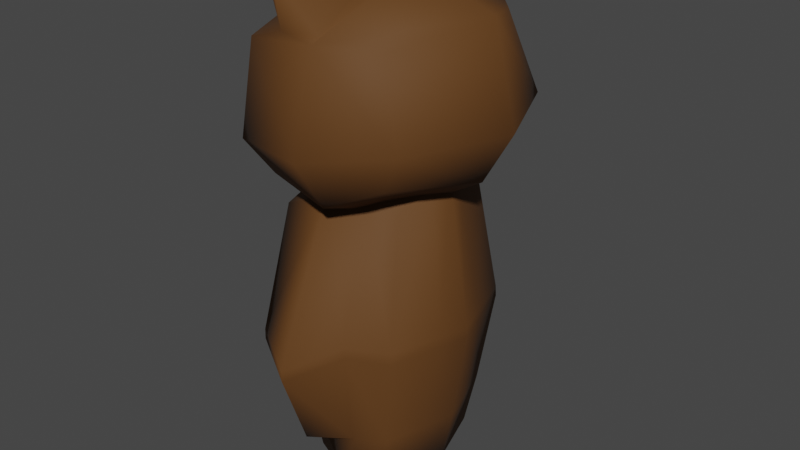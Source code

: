 # Source: owl.blend  (saved by Blender 2.91.10; exported with 4.5.12 LTS)
import bpy
from mathutils import Matrix  # noqa: F401  (used for matrix-valued properties, if any)

bpy.ops.wm.read_factory_settings(use_empty=True)
scene = bpy.context.scene
scene.name = 'Scene'

# ---- collections
col_collection = bpy.data.collections.new('Collection'); scene.collection.children.link(col_collection)

# ---- materials (node trees are filled in below, after node groups)
mat_witch_haed = bpy.data.materials.new('Witch-haed')
mat_witch_haed.alpha_threshold = 0.0
mat_witch_haed.use_transparent_shadow = False
mat_witch_haed.line_color = (0.0, 0.0, 0.0, 1.0)
mat_material_001 = bpy.data.materials.new('Material.001')
mat_material_001.use_transparent_shadow = False
mat_m_villager_hat = bpy.data.materials.new('M.Villager.hat')
mat_m_villager_hat.alpha_threshold = 0.0
mat_m_villager_hat.use_transparent_shadow = False
mat_m_villager_hat.line_color = (0.0, 0.0, 0.0, 1.0)
mat_witch_eye = bpy.data.materials.new('witch.eye')
mat_witch_eye.use_transparent_shadow = False
mat_witch_eye_001 = bpy.data.materials.new('witch.eye.001')
mat_witch_eye_001.use_transparent_shadow = False

# ---- material node trees
mat_witch_haed.use_nodes = True; mat_witch_haed.node_tree.nodes.clear()
_N = mat_witch_haed.node_tree.nodes; _L = mat_witch_haed.node_tree.links
n0 = _N.new('ShaderNodeOutputMaterial'); n0.name = 'Material Output'; n0.location = (300, 300)
n1 = _N.new('ShaderNodeBsdfPrincipled'); n1.name = 'Principled BSDF'; n1.location = (10, 300)
n1.distribution = 'GGX'
n1.subsurface_method = 'BURLEY'
n1.inputs[0].default_value = (0.1149, 0.04367, 0.006717, 1.0)
n1.inputs[2].default_value = 0.7682
n1.inputs[3].default_value = 1.45
n1.inputs[27].default_value = (0.0, 0.0, 0.0, 1.0)
n1.inputs[28].default_value = 1.0
_L.new(n1.outputs[0], n0.inputs[0])
n0.is_active_output = True
mat_material_001.use_nodes = True; mat_material_001.node_tree.nodes.clear()
_N = mat_material_001.node_tree.nodes; _L = mat_material_001.node_tree.links
n0 = _N.new('ShaderNodeBsdfPrincipled'); n0.name = 'Principled BSDF'; n0.location = (10, 300)
n0.distribution = 'GGX'
n0.subsurface_method = 'BURLEY'
n0.inputs[0].default_value = (0.1523, 0.09377, 0.01078, 1.0)
n0.inputs[3].default_value = 1.45
n0.inputs[27].default_value = (0.0, 0.0, 0.0, 1.0)
n0.inputs[28].default_value = 1.0
n1 = _N.new('ShaderNodeOutputMaterial'); n1.name = 'Material Output'; n1.location = (300, 300)
_L.new(n0.outputs[0], n1.inputs[0])
n1.is_active_output = True
mat_m_villager_hat.use_nodes = True; mat_m_villager_hat.node_tree.nodes.clear()
_N = mat_m_villager_hat.node_tree.nodes; _L = mat_m_villager_hat.node_tree.links
n0 = _N.new('ShaderNodeOutputMaterial'); n0.name = 'Material Output'; n0.location = (300, 300)
n1 = _N.new('ShaderNodeBsdfPrincipled'); n1.name = 'Principled BSDF'; n1.location = (10, 300)
n1.distribution = 'GGX'
n1.subsurface_method = 'BURLEY'
n1.inputs[0].default_value = (0.4171, 0.4292, 0.13, 1.0)
n1.inputs[2].default_value = 0.7682
n1.inputs[3].default_value = 1.45
n1.inputs[27].default_value = (0.0, 0.0, 0.0, 1.0)
n1.inputs[28].default_value = 1.0
_L.new(n1.outputs[0], n0.inputs[0])
n0.is_active_output = True
mat_witch_eye.use_nodes = True; mat_witch_eye.node_tree.nodes.clear()
_N = mat_witch_eye.node_tree.nodes; _L = mat_witch_eye.node_tree.links
n0 = _N.new('ShaderNodeBsdfPrincipled'); n0.name = 'Principled BSDF'; n0.location = (10, 300)
n0.distribution = 'GGX'
n0.subsurface_method = 'BURLEY'
n0.inputs[0].default_value = (0.0, 0.0, 0.0, 1.0)
n0.inputs[3].default_value = 1.45
n0.inputs[27].default_value = (0.0, 0.0, 0.0, 1.0)
n0.inputs[28].default_value = 1.0
n1 = _N.new('ShaderNodeOutputMaterial'); n1.name = 'Material Output'; n1.location = (300, 300)
_L.new(n0.outputs[0], n1.inputs[0])
n1.is_active_output = True
mat_witch_eye_001.use_nodes = True; mat_witch_eye_001.node_tree.nodes.clear()
_N = mat_witch_eye_001.node_tree.nodes; _L = mat_witch_eye_001.node_tree.links
n0 = _N.new('ShaderNodeBsdfPrincipled'); n0.name = 'Principled BSDF'; n0.location = (10, 300)
n0.distribution = 'GGX'
n0.subsurface_method = 'BURLEY'
n0.inputs[0].default_value = (1.0, 1.0, 1.0, 1.0)
n0.inputs[3].default_value = 1.45
n0.inputs[27].default_value = (0.0, 0.0, 0.0, 1.0)
n0.inputs[28].default_value = 1.0
n1 = _N.new('ShaderNodeOutputMaterial'); n1.name = 'Material Output'; n1.location = (300, 300)
_L.new(n0.outputs[0], n1.inputs[0])
n1.is_active_output = True

# ---- world
world_world = bpy.data.worlds.new('World'); scene.world = world_world
world_world.use_nodes = True; world_world.node_tree.nodes.clear()
_N = world_world.node_tree.nodes; _L = world_world.node_tree.links
n0 = _N.new('ShaderNodeOutputWorld'); n0.name = 'World Output'; n0.location = (300, 300)
n1 = _N.new('ShaderNodeBackground'); n1.name = 'Background'; n1.location = (10, 300)
n1.inputs[0].default_value = (0.05088, 0.05088, 0.05088, 1.0)
_L.new(n1.outputs[0], n0.inputs[0])
n0.is_active_output = True
world_world.color = (0.05088, 0.05088, 0.05088)
world_world.use_sun_shadow = False
world_world.sun_shadow_jitter_overblur = 0.0

# ---- meshes
me_cube_001 = bpy.data.meshes.new('Cube.001')
me_cube_001.from_pydata([(0.451, 0.1533, 1.278), (0.4245, 0.1654, 0.5191), (0.4512, -0.1537, 1.278), (0.4245, -0.1666, 0.5191), (0.1717, 0.1533, 1.278), (0.1984, 0.1654, 0.5191), (0.1716, -0.1537, 1.278), (0.1984, -0.1666, 0.5191), (0.1461, -0.0005803, 0.5191), (0.3114, 0.2148, 0.5191), (0.4804, 0.2126, 0.9175), (0.1434, -0.2121, 0.9175), (0.4804, -0.2119, 0.9175), (0.1431, 0.2126, 0.9175), (0.3638, -0.1603, 1.319), (0.4801, -0.0005803, 1.345), (0.3114, -0.216, 0.5191), (0.1428, -0.0005803, 1.345), (0.3638, 0.1632, 1.318), (0.4768, -0.0005803, 0.5191), (0.3114, -0.0005803, 1.486), (0.3754, -0.263, 0.9175), (0.07866, -0.0005803, 0.9175), (0.3114, -0.0005803, 0.4794), (0.5442, -0.0005803, 0.9175), (0.3756, 0.2646, 0.9166), (0.4785, 0.2126, 0.9462), (0.1443, -0.2121, 0.9462), (0.4786, -0.2121, 0.9462), (0.1444, 0.2126, 0.9462), (0.3747, -0.2631, 0.9462), (0.07866, -0.0005803, 0.9462), (0.5442, -0.0005803, 0.9462), (0.3748, 0.2647, 0.9453), (0.4459, 0.1897, 0.6625), (0.1672, -0.197, 0.7366), (0.4459, -0.1908, 0.6625), (0.1671, 0.1963, 0.7366), (0.1177, -0.0005803, 0.6625), (0.5051, -0.0005803, 0.6625), (0.1722, -0.08357, 0.5191), (0.521, -0.07802, 0.9462), (0.4702, -0.05336, 1.32), (0.1526, -0.05336, 1.32), (0.4506, -0.08357, 0.5191), (0.3114, -0.0582, 1.435), (0.1018, -0.07802, 0.9175), (0.1018, -0.07802, 0.9462), (0.3114, -0.1083, 0.492), (0.521, -0.07802, 0.9175), (0.4755, -0.0957, 0.6625), (0.1474, -0.0957, 0.6625), (0.1722, 0.08241, 0.5191), (0.5213, 0.07612, 0.9462), (0.4703, 0.0517, 1.32), (0.1525, 0.0517, 1.32), (0.4506, 0.08241, 0.5191), (0.3114, 0.05649, 1.435), (0.1016, 0.07612, 0.9462), (0.1016, 0.07612, 0.9175), (0.3114, 0.1071, 0.492), (0.5213, 0.07612, 0.9175), (0.4755, 0.09454, 0.6625), (0.1474, 0.09454, 0.6625), (0.29, 0.3162, 0.6762), (0.29, -0.317, 0.6762), (0.1692, 0.252, 0.7156), (0.29, 0.393, 0.88), (0.1216, 0.2863, 0.88), (0.29, -0.39, 0.9087), (0.1228, -0.281, 0.9087), (0.29, -0.39, 0.88), (0.29, 0.2186, 1.307), (0.1497, 0.2009, 1.24), (0.1502, -0.2036, 1.241), (0.29, -0.215, 1.307), (0.29, 0.393, 0.9087), (0.1229, 0.2863, 0.9087), (0.122, -0.281, 0.88), (0.1692, -0.2528, 0.7156), (0.3623, -0.2209, 0.6468), (0.3611, 0.2185, 0.6474), (0.4903, 0.1967, 1.695), (0.4908, 0.2065, 1.387), (0.4903, -0.2401, 1.695), (0.4907, -0.2465, 1.386), (0.1267, 0.2667, 1.668), (0.1439, 0.2355, 1.329), (0.1267, -0.2689, 1.668), (0.1439, -0.2366, 1.329), (0.08992, -0.0005803, 1.307), (0.3471, 0.2872, 1.319), (0.5419, 0.2608, 1.484), (0.09631, -0.2883, 1.421), (0.5419, -0.262, 1.484), (0.09631, 0.2872, 1.421), (0.3649, -0.3265, 1.709), (0.5916, -0.001111, 1.739), (0.3471, -0.2883, 1.319), (0.07741, -0.001111, 1.722), (0.3649, 0.3254, 1.709), (0.5739, -0.0005803, 1.348), (0.3698, -0.001111, 1.818), (0.3535, -0.3781, 1.459), (0.02941, -0.0005803, 1.424), (0.3422, -0.0005803, 1.21), (0.6541, -0.0005803, 1.486), (0.3535, 0.3769, 1.459), (0.3592, -0.2941, 1.715), (0.2574, -0.3038, 1.712), (0.1326, -0.07078, 1.747), (0.3229, -0.07078, 1.809), (0.2551, -0.3232, 1.836), (0.2254, -0.2971, 1.793), (0.2709, -0.2595, 1.73), (0.2037, -0.08835, 1.75), (0.2468, -0.2375, 1.768), (0.1326, 0.06962, 1.747), (0.2574, 0.3026, 1.712), (0.3592, 0.2929, 1.715), (0.3229, 0.06962, 1.809), (0.2254, 0.2959, 1.793), (0.199, 0.101, 1.754), (0.2551, 0.322, 1.836), (0.2709, 0.2584, 1.73), (0.2468, 0.2364, 1.768), (0.1266, -0.1058, 1.577), (0.1269, -0.09472, 1.461), (0.1303, -0.2117, 1.567), (0.1306, -0.2006, 1.451), (0.05595, -0.113, 1.57), (0.05621, -0.103, 1.466), (0.05925, -0.2083, 1.561), (0.06272, -0.1982, 1.457), (0.06068, -0.1487, 1.442), (0.0859, -0.08328, 1.449), (0.1353, -0.08838, 1.52), (0.06423, -0.2188, 1.508), (0.1397, -0.2175, 1.508), (0.05503, -0.09355, 1.519), (0.09002, -0.2259, 1.578), (0.1373, -0.1597, 1.584), (0.09036, -0.2124, 1.437), (0.05904, -0.1623, 1.583), (0.08555, -0.09684, 1.59), (0.1377, -0.1461, 1.443), (0.08772, -0.164, 1.611), (0.09103, -0.2435, 1.505), (0.0285, -0.1568, 1.514), (0.0882, -0.1453, 1.416), (0.1562, -0.1523, 1.514), (0.08489, -0.06571, 1.522), (0.05694, -0.1256, 1.451), (0.05938, -0.1748, 1.449), (0.0658, -0.2089, 1.482), (0.0607, -0.2158, 1.539), (0.05702, -0.1012, 1.55), (0.05257, -0.09421, 1.491), (0.05781, -0.1855, 1.575), (0.05132, -0.1353, 1.577), (0.03623, -0.1848, 1.51), (0.03518, -0.1594, 1.544), (0.03427, -0.128, 1.516), (0.03533, -0.1534, 1.482), (0.03891, -0.1347, 1.493), (0.03695, -0.136, 1.54), (0.0381, -0.1792, 1.536), (0.03966, -0.1814, 1.489), (0.1266, 0.1047, 1.577), (0.1269, 0.09356, 1.461), (0.1303, 0.2106, 1.567), (0.1306, 0.1995, 1.451), (0.05595, 0.1118, 1.57), (0.05621, 0.1018, 1.466), (0.05925, 0.2071, 1.561), (0.06272, 0.1971, 1.457), (0.06068, 0.1476, 1.442), (0.0859, 0.08212, 1.449), (0.1353, 0.08722, 1.52), (0.06423, 0.2176, 1.508), (0.1397, 0.2163, 1.508), (0.05503, 0.09239, 1.519), (0.09002, 0.2248, 1.578), (0.1373, 0.1585, 1.584), (0.09036, 0.2112, 1.437), (0.05904, 0.1611, 1.583), (0.08555, 0.09568, 1.59), (0.1377, 0.145, 1.443), (0.08772, 0.1628, 1.611), (0.09103, 0.2424, 1.505), (0.0285, 0.1556, 1.514), (0.0882, 0.1441, 1.416), (0.1562, 0.1511, 1.514), (0.08489, 0.06455, 1.522), (0.05694, 0.1244, 1.451), (0.05938, 0.1736, 1.449), (0.0658, 0.2077, 1.482), (0.0607, 0.2146, 1.539), (0.05702, 0.1, 1.55), (0.05257, 0.09305, 1.491), (0.05781, 0.1844, 1.575), (0.05132, 0.1342, 1.577), (0.03623, 0.1836, 1.51), (0.03518, 0.1582, 1.544), (0.03427, 0.1269, 1.516), (0.03533, 0.1523, 1.482), (0.03891, 0.1335, 1.493), (0.03695, 0.1349, 1.54), (0.0381, 0.178, 1.536), (0.03966, 0.1802, 1.489), (0.03729, 0.01975, 1.427), (0.01121, 0.01975, 1.427), (0.0392, -0.02027, 1.427), (0.0093, -0.02027, 1.427), (0.03725, 0.03672, 1.463), (0.01116, 0.03672, 1.463), (0.03725, -0.03746, 1.463), (0.01116, -0.03746, 1.463), (0.008299, -0.0003693, 1.46), (0.008328, 0.02945, 1.44), (0.02426, 0.02415, 1.422), (0.0242, -0.04559, 1.468), (0.02426, -0.02532, 1.421), (0.0242, 0.04485, 1.468), (0.04013, -0.03018, 1.44), (0.04016, -0.0003693, 1.413), (0.008328, -0.03018, 1.44), (0.0401, -0.0003693, 1.46), (0.04013, 0.02945, 1.44), (0.008358, -0.0003693, 1.412), (0.04612, -0.0003693, 1.44), (0.02423, -0.04143, 1.44), (0.02419, -0.0003693, 1.47), (0.002331, -0.0003693, 1.44), (0.02427, -0.0003693, 1.402), (0.02423, 0.04069, 1.44)], [], [(54, 57, 20, 15), (57, 55, 17, 20), (18, 72, 73, 4), (42, 45, 14, 2), (21, 12, 28, 30), (33, 25, 67, 76), (51, 46, 22, 38), (55, 4, 29, 58), (59, 22, 31, 58), (76, 77, 73, 72), (52, 60, 23, 8), (60, 56, 19, 23), (48, 44, 3, 16), (40, 48, 16, 7), (62, 61, 24, 39), (61, 10, 26, 53), (49, 24, 32, 41), (50, 49, 12, 36), (21, 30, 69, 71), (10, 25, 33, 26), (29, 13, 59, 58), (35, 11, 46, 51), (27, 11, 78, 70), (14, 30, 28, 2), (41, 32, 15, 42), (53, 26, 0, 54), (26, 33, 18, 0), (25, 81, 64, 67), (44, 50, 36, 3), (67, 64, 66, 68), (40, 51, 38, 8), (27, 47, 46, 11), (28, 41, 42, 2), (17, 31, 47, 43), (39, 24, 49, 50), (12, 49, 41, 28), (8, 23, 48, 40), (23, 19, 44, 48), (22, 46, 47, 31), (13, 29, 77, 68), (15, 20, 45, 42), (20, 17, 43, 45), (8, 38, 63, 52), (1, 34, 62, 56), (32, 53, 54, 15), (17, 55, 58, 31), (24, 61, 53, 32), (34, 10, 61, 62), (9, 1, 56, 60), (5, 9, 60, 52), (38, 22, 59, 63), (55, 57, 18, 4), (0, 18, 57, 54), (80, 21, 71, 65), (81, 37, 66, 64), (18, 33, 76, 72), (37, 63, 59, 13), (29, 4, 73, 77), (30, 14, 75, 69), (67, 68, 77, 76), (75, 74, 70, 69), (14, 45, 43, 6), (78, 71, 69, 70), (6, 43, 47, 27), (40, 7, 35, 51), (35, 80, 65, 79), (6, 27, 70, 74), (78, 79, 65, 71), (5, 52, 63, 37), (6, 74, 75, 14), (62, 39, 19, 56), (44, 19, 39, 50), (36, 80, 16, 3), (21, 80, 36, 12), (16, 80, 35, 7), (11, 35, 79, 78), (9, 5, 37, 81), (37, 13, 68, 66), (9, 81, 34, 1), (25, 10, 34, 81), (82, 100, 102, 97), (102, 100, 119, 120), (99, 88, 109, 110), (97, 102, 96, 84), (85, 94, 103, 98), (94, 84, 96, 103), (103, 96, 88, 93), (98, 103, 93, 89), (89, 93, 104, 90), (93, 88, 99, 104), (104, 99, 86, 95), (90, 104, 95, 87), (98, 105, 101, 85), (91, 83, 101, 105), (90, 87, 91, 105), (90, 105, 98, 89), (83, 92, 106, 101), (92, 82, 97, 106), (106, 97, 84, 94), (101, 106, 94, 85), (87, 95, 107, 91), (95, 86, 100, 107), (107, 100, 82, 92), (91, 107, 92, 83), (108, 111, 112), (102, 99, 110, 111), (96, 102, 111, 108), (88, 96, 108, 109), (109, 113, 116, 114), (111, 110, 113, 112), (109, 108, 112, 113), (115, 114, 116), (113, 110, 115, 116), (110, 109, 114, 115), (117, 120, 123, 121), (100, 86, 118, 119), (99, 102, 120, 117), (86, 99, 117, 118), (124, 122, 125), (119, 118, 121, 123), (120, 119, 123), (117, 121, 125, 122), (121, 118, 124, 125), (118, 117, 122, 124), (126, 144, 146, 141), (144, 130, 159, 143, 146), (146, 143, 158, 132, 140), (141, 146, 140, 128), (129, 138, 147, 142), (138, 128, 140, 147), (147, 140, 132, 155, 137), (142, 147, 137, 154, 133), (167, 160, 148, 163), (166, 158, 143, 161), (165, 159, 130, 156), (164, 162, 139, 157), (131, 135, 149, 134, 152), (135, 127, 145, 149), (149, 145, 129, 142), (134, 149, 142, 133, 153), (127, 136, 150, 145), (136, 126, 141, 150), (150, 141, 128, 138), (145, 150, 138, 129), (131, 157, 139, 151, 135), (139, 156, 130, 144, 151), (151, 144, 126, 136), (135, 151, 136, 127), (152, 164, 157, 131), (134, 163, 164, 152), (163, 148, 162, 164), (162, 165, 156, 139), (148, 161, 165, 162), (161, 143, 159, 165), (160, 166, 161, 148), (137, 155, 166, 160), (155, 132, 158, 166), (153, 167, 163, 134), (133, 154, 167, 153), (154, 137, 160, 167), (168, 183, 188, 186), (186, 188, 185, 201, 172), (188, 182, 174, 200, 185), (183, 170, 182, 188), (171, 184, 189, 180), (180, 189, 182, 170), (189, 179, 197, 174, 182), (184, 175, 196, 179, 189), (209, 205, 190, 202), (208, 203, 185, 200), (207, 198, 172, 201), (206, 199, 181, 204), (173, 194, 176, 191, 177), (177, 191, 187, 169), (191, 184, 171, 187), (176, 195, 175, 184, 191), (169, 187, 192, 178), (178, 192, 183, 168), (192, 180, 170, 183), (187, 171, 180, 192), (173, 177, 193, 181, 199), (181, 193, 186, 172, 198), (193, 178, 168, 186), (177, 169, 178, 193), (194, 173, 199, 206), (176, 194, 206, 205), (205, 206, 204, 190), (204, 181, 198, 207), (190, 204, 207, 203), (203, 207, 201, 185), (202, 190, 203, 208), (179, 202, 208, 197), (197, 208, 200, 174), (195, 176, 205, 209), (175, 195, 209, 196), (196, 209, 202, 179), (210, 228, 230, 225), (228, 214, 227, 230), (230, 227, 216, 224), (225, 230, 224, 212), (213, 222, 231, 226), (222, 212, 224, 231), (231, 224, 216, 221), (226, 231, 221, 217), (217, 221, 232, 218), (221, 216, 227, 232), (232, 227, 214, 223), (218, 232, 223, 215), (215, 219, 233, 218), (219, 211, 229, 233), (233, 229, 213, 226), (218, 233, 226, 217), (211, 220, 234, 229), (220, 210, 225, 234), (234, 225, 212, 222), (229, 234, 222, 213), (215, 223, 235, 219), (223, 214, 228, 235), (235, 228, 210, 220), (219, 235, 220, 211)])
me_cube_001.polygons.foreach_set('use_smooth', [True] * 220)
me_cube_001.polygons.foreach_set('material_index', [0, 0, 0, 0, 0, 0, 2, 2, 2, 0, 0, 0, 0, 0, 0, 0, 0, 0, 0, 0, 2, 2, 0, 0, 0, 0, 0, 0, 0, 0, 0, 2, 0, 2, 0, 0, 0, 0, 2, 0, 0, 0, 0, 0, 0, 2, 0, 0, 0, 0, 2, 0, 0, 0, 0, 0, 2, 0, 0, 0, 0, 0, 0, 2, 0, 0, 0, 0, 0, 0, 0, 0, 0, 0, 0, 0, 0, 0, 0, 0, 0, 0, 0, 0, 0, 0, 0, 0, 0, 0, 0, 0, 0, 0, 0, 0, 0, 0, 0, 0, 0, 0, 0, 0, 0, 0, 0, 0, 0, 0, 0, 2, 0, 0, 0, 0, 0, 0, 2, 0, 0, 0, 0, 0, 3, 3, 3, 3, 3, 3, 3, 3, 3, 4, 4, 4, 3, 3, 3, 3, 3, 3, 3, 3, 3, 3, 3, 3, 4, 4, 3, 4, 3, 4, 3, 4, 4, 4, 4, 4, 3, 3, 3, 3, 3, 3, 3, 3, 3, 4, 4, 4, 3, 3, 3, 3, 3, 3, 3, 3, 3, 3, 3, 3, 4, 4, 3, 4, 3, 4, 3, 4, 4, 4, 4, 4, 1, 1, 1, 1, 1, 1, 1, 1, 1, 1, 1, 1, 1, 1, 1, 1, 1, 1, 1, 1, 1, 1, 1, 1])
_uv = me_cube_001.uv_layers.new(name='UVMap')
_uv.uv.foreach_set('vector', [0.7235, 0.6063, 0.8064, 0.5895, 0.8179, 0.5363, 0.7306, 0.5632, 0.8064, 0.5895, 0.9177, 0.6325, 0.9368, 0.591, 0.8179, 0.5363, 0.7574, 0.6837, 0.7858, 0.6842, 0.8839, 0.7063, 0.8839, 0.7063, 0.379, 0.8066, 0.4618, 0.8233, 0.424, 0.7547, 0.3799, 0.7503, 0.1755, 0.5323, 0.1787, 0.4844, 0.1631, 0.4796, 0.1607, 0.5308, 0.146, 0.02978, 0.1603, 0.02935, 0.1566, 0.0, 0.1422, 0.0004324, 0.3903, 0.3093, 0.5155, 0.282, 0.5172, 0.2072, 0.3804, 0.2053, 0.6795, 0.1679, 0.8839, 0.7063, 0.9145, 0.8482, 0.5333, 0.135, 0.519, 0.1347, 0.5172, 0.2072, 0.5316, 0.2076, 0.5333, 0.135, 0.7756, 0.8921, 0.9145, 0.8482, 0.8839, 0.7063, 0.7858, 0.6842, 0.7023, 0.3659, 0.791, 0.4015, 0.7848, 0.2667, 0.6896, 0.2616, 0.791, 0.4015, 0.9227, 0.3777, 0.9338, 0.2747, 0.7848, 0.2667, 0.8055, 0.1333, 0.9338, 0.1711, 0.9338, 0.06749, 0.8261, 0.0, 0.7134, 0.1592, 0.8055, 0.1333, 0.8261, 0.0, 0.7373, 0.05692, 0.2939, 0.1737, 0.1721, 0.2071, 0.1753, 0.2804, 0.3102, 0.2764, 0.1721, 0.2071, 0.1664, 0.07667, 0.152, 0.0771, 0.1578, 0.2076, 0.1765, 0.3545, 0.1753, 0.2804, 0.161, 0.2809, 0.1622, 0.355, 0.3001, 0.3799, 0.1765, 0.3545, 0.1787, 0.4844, 0.29, 0.4834, 0.1755, 0.5323, 0.1607, 0.5308, 0.1592, 0.5619, 0.1735, 0.5615, 0.1664, 0.07667, 0.1603, 0.02935, 0.146, 0.02978, 0.152, 0.0771, 0.9145, 0.8482, 0.9179, 0.8572, 0.519, 0.1347, 0.5333, 0.135, 0.4474, 0.4536, 0.5627, 0.5523, 0.5155, 0.282, 0.3903, 0.3093, 0.557, 0.5635, 0.5627, 0.5523, 0.5627, 0.5523, 0.557, 0.5635, 0.424, 0.7547, 0.4018, 0.5482, 0.3536, 0.5926, 0.3799, 0.7503, 0.1622, 0.355, 0.161, 0.2809, 0.0, 0.2857, 0.01222, 0.3318, 0.1578, 0.2076, 0.152, 0.0771, 0.02595, 0.1572, 0.009335, 0.2395, 0.6896, 0.8179, 0.7427, 0.8637, 0.7574, 0.6837, 0.7109, 0.683, 0.5446, 0.5856, 0.1139, 0.02741, 0.0, 0.0, 0.7791, 0.9011, 0.3319, 0.3792, 0.3001, 0.3799, 0.29, 0.4834, 0.3188, 0.4831, 0.7791, 0.9011, 0.0, 0.0, 0.4099, 0.001145, 0.5221, 0.005582, 0.3581, 0.309, 0.3903, 0.3093, 0.3804, 0.2053, 0.345, 0.2048, 0.557, 0.5635, 0.5299, 0.2823, 0.5155, 0.282, 0.5627, 0.5523, 0.1631, 0.4796, 0.1622, 0.355, 0.01222, 0.3318, 0.0341, 0.3869, 0.6896, 0.2138, 0.5316, 0.2076, 0.5299, 0.2823, 0.6772, 0.2601, 0.3102, 0.2764, 0.1753, 0.2804, 0.1765, 0.3545, 0.3001, 0.3799, 0.1787, 0.4844, 0.1765, 0.3545, 0.1622, 0.355, 0.1631, 0.4796, 0.6896, 0.2616, 0.7848, 0.2667, 0.8055, 0.1333, 0.7134, 0.1592, 0.7848, 0.2667, 0.9338, 0.2747, 0.9338, 0.1711, 0.8055, 0.1333, 0.5172, 0.2072, 0.5155, 0.282, 0.5299, 0.2823, 0.5316, 0.2076, 0.9179, 0.8572, 0.9145, 0.8482, 0.9145, 0.8482, 0.9179, 0.8572, 0.3861, 0.8501, 0.4734, 0.877, 0.4618, 0.8233, 0.379, 0.8066, 0.4734, 0.877, 0.5923, 0.8223, 0.573, 0.7804, 0.4618, 0.8233, 0.345, 0.2048, 0.3804, 0.2053, 0.3951, 0.1032, 0.363, 0.1024, 0.3063, 0.06949, 0.2776, 0.07096, 0.2939, 0.1737, 0.3257, 0.1724, 0.161, 0.2809, 0.1578, 0.2076, 0.009335, 0.2395, 0.0, 0.2857, 0.6896, 0.2138, 0.6795, 0.1679, 0.5333, 0.135, 0.5316, 0.2076, 0.1753, 0.2804, 0.1721, 0.2071, 0.1578, 0.2076, 0.161, 0.2809, 0.2776, 0.07096, 0.1664, 0.07667, 0.1721, 0.2071, 0.2939, 0.1737, 0.7972, 0.5363, 0.9115, 0.4807, 0.9227, 0.3777, 0.791, 0.4015, 0.7151, 0.4701, 0.7972, 0.5363, 0.791, 0.4015, 0.7023, 0.3659, 0.3804, 0.2053, 0.5172, 0.2072, 0.519, 0.1347, 0.3951, 0.1032, 0.9177, 0.6325, 0.8064, 0.5895, 0.7574, 0.6837, 0.8839, 0.7063, 0.7109, 0.683, 0.7574, 0.6837, 0.8064, 0.5895, 0.7235, 0.6063, 0.1098, 0.1829, 0.1755, 0.5323, 0.1735, 0.5615, 0.0, 0.0, 0.1139, 0.02741, 0.5574, 0.2497, 0.4099, 0.001145, 0.0, 0.0, 0.7574, 0.6837, 0.7427, 0.8637, 0.7756, 0.8921, 0.7858, 0.6842, 0.5574, 0.2497, 0.3951, 0.1032, 0.519, 0.1347, 0.9179, 0.8572, 0.9145, 0.8482, 0.8839, 0.7063, 0.8839, 0.7063, 0.9145, 0.8482, 0.4018, 0.5482, 0.424, 0.7547, 0.4509, 0.7574, 0.4311, 0.5212, 0.7791, 0.9011, 0.9179, 0.8572, 0.9145, 0.8482, 0.7756, 0.8921, 0.4509, 0.7574, 0.5468, 0.7278, 0.557, 0.5635, 0.4311, 0.5212, 0.424, 0.7547, 0.4618, 0.8233, 0.573, 0.7804, 0.5468, 0.7278, 0.5627, 0.5523, 0.4346, 0.5122, 0.4311, 0.5212, 0.557, 0.5635, 0.5468, 0.7278, 0.573, 0.7804, 0.5299, 0.2823, 0.557, 0.5635, 0.3581, 0.309, 0.3712, 0.4133, 0.4474, 0.4536, 0.3903, 0.3093, 0.4474, 0.4536, 0.1098, 0.1829, 0.0, 0.0, 0.4002, 0.4132, 0.5468, 0.7278, 0.557, 0.5635, 0.557, 0.5635, 0.5468, 0.7278, 0.5627, 0.5523, 0.4002, 0.4132, 0.0, 0.0, 0.4346, 0.5122, 0.7151, 0.4701, 0.7023, 0.3659, 0.3951, 0.1032, 0.5574, 0.2497, 0.5468, 0.7278, 0.5468, 0.7278, 0.4509, 0.7574, 0.424, 0.7547, 0.2939, 0.1737, 0.3102, 0.2764, 0.9338, 0.2747, 0.3257, 0.1724, 0.3319, 0.3792, 0.9338, 0.2747, 0.3102, 0.2764, 0.3001, 0.3799, 0.29, 0.4834, 0.1098, 0.1829, 0.8261, 0.0, 0.9338, 0.06749, 0.1755, 0.5323, 0.1098, 0.1829, 0.29, 0.4834, 0.1787, 0.4844, 0.8261, 0.0, 0.1098, 0.1829, 0.4474, 0.4536, 0.3712, 0.4133, 0.5627, 0.5523, 0.4474, 0.4536, 0.4002, 0.4132, 0.5627, 0.5523, 0.7972, 0.5363, 0.3809, 0.0, 0.5574, 0.2497, 0.1139, 0.02741, 0.5574, 0.2497, 0.9179, 0.8572, 0.9179, 0.8572, 0.4099, 0.001145, 0.7972, 0.5363, 0.1139, 0.02741, 0.2776, 0.07096, 0.3063, 0.06949, 0.5446, 0.5856, 0.1664, 0.07667, 0.2776, 0.07096, 0.1139, 0.02741, 0.6758, 0.4532, 0.7552, 0.4948, 0.7517, 0.625, 0.6319, 0.625, 0.7517, 0.625, 0.7552, 0.4948, 0.7552, 0.4948, 0.7517, 0.625, 0.625, 0.125, 0.625, 0.0, 0.625, 0.0, 0.625, 0.125, 0.6319, 0.625, 0.7517, 0.625, 0.7552, 0.7552, 0.6758, 0.7968, 0.3282, 0.7965, 0.5, 0.7772, 0.5, 0.8767, 0.3698, 0.8802, 0.5, 0.7772, 0.6758, 0.7968, 0.6302, 0.8802, 0.5, 0.8767, 0.5, 0.8767, 0.6302, 0.8802, 0.625, 1.0, 0.5, 1.0, 0.3698, 0.8802, 0.5, 0.8767, 0.5, 1.0, 0.375, 1.0, 0.375, 0.0, 0.5, 0.0, 0.5, 0.125, 0.375, 0.125, 0.5, 0.0, 0.625, 0.0, 0.625, 0.125, 0.5, 0.125, 0.5, 0.125, 0.625, 0.125, 0.625, 0.25, 0.5, 0.25, 0.375, 0.125, 0.5, 0.125, 0.5, 0.25, 0.375, 0.25, 0.3698, 0.8802, 0.0, 0.0, 0.3681, 0.625, 0.3282, 0.7965, 0.3698, 0.3698, 0.3331, 0.4819, 0.3681, 0.625, 0.0, 0.0, 0.375, 0.125, 0.375, 0.25, 0.3698, 0.3698, 0.0, 0.0, 0.375, 0.125, 0.0, 0.0, 0.3698, 0.8802, 0.375, 1.0, 0.3331, 0.4819, 0.5, 0.4728, 0.5, 0.625, 0.3681, 0.625, 0.5, 0.4728, 0.6758, 0.4532, 0.6319, 0.625, 0.5, 0.625, 0.5, 0.625, 0.6319, 0.625, 0.6758, 0.7968, 0.5, 0.7772, 0.3681, 0.625, 0.5, 0.625, 0.5, 0.7772, 0.3282, 0.7965, 0.375, 0.25, 0.5, 0.25, 0.5, 0.3733, 0.3698, 0.3698, 0.5, 0.25, 0.625, 0.25, 0.6302, 0.3698, 0.5, 0.3733, 0.5, 0.3733, 0.6302, 0.3698, 0.6758, 0.4532, 0.5, 0.4728, 0.3698, 0.3698, 0.5, 0.3733, 0.5, 0.4728, 0.3331, 0.4819, 0.7552, 0.7552, 0.7517, 0.625, 0.7552, 0.7552, 0.7517, 0.625, 0.875, 0.625, 0.875, 0.625, 0.7517, 0.625, 0.7552, 0.7552, 0.7517, 0.625, 0.7517, 0.625, 0.7552, 0.7552, 0.625, 1.0, 0.6302, 0.8802, 0.6302, 0.8802, 0.625, 1.0, 0.625, 1.0, 0.6295, 0.8964, 0.6295, 0.8964, 0.625, 1.0, 0.7517, 0.625, 0.875, 0.625, 0.7684, 0.625, 0.7517, 0.625, 0.625, 1.0, 0.6302, 0.8802, 0.6302, 0.8802, 0.6295, 0.8964, 0.625, 0.125, 0.625, 0.0, 0.625, 0.09681, 0.7684, 0.625, 0.875, 0.625, 0.875, 0.625, 0.7684, 0.625, 0.625, 0.125, 0.625, 0.0, 0.625, 0.0, 0.625, 0.125, 0.875, 0.625, 0.7517, 0.625, 0.7517, 0.625, 0.7753, 0.625, 0.6302, 0.3698, 0.625, 0.25, 0.625, 0.25, 0.6302, 0.3698, 0.875, 0.625, 0.7517, 0.625, 0.7517, 0.625, 0.875, 0.625, 0.625, 0.25, 0.625, 0.125, 0.625, 0.125, 0.625, 0.25, 0.625, 0.25, 0.625, 0.125, 0.6292, 0.3468, 0.6302, 0.3698, 0.625, 0.25, 0.6292, 0.3468, 0.6302, 0.3698, 0.7517, 0.625, 0.7552, 0.4948, 0.7517, 0.625, 0.875, 0.625, 0.7753, 0.625, 0.7753, 0.625, 0.875, 0.625, 0.6292, 0.3468, 0.625, 0.25, 0.625, 0.25, 0.6292, 0.3468, 0.625, 0.25, 0.625, 0.125, 0.625, 0.125, 0.625, 0.25, 0.6667, 0.4583, 0.7552, 0.4948, 0.7517, 0.625, 0.6319, 0.625, 0.7552, 0.4948, 0.875, 0.5, 0.875, 0.5625, 0.8458, 0.625, 0.7517, 0.625, 0.7517, 0.625, 0.8458, 0.625, 0.875, 0.6875, 0.875, 0.75, 0.7552, 0.7552, 0.6319, 0.625, 0.7517, 0.625, 0.7552, 0.7552, 0.6667, 0.7917, 0.3333, 0.7917, 0.5, 0.7569, 0.5, 0.8767, 0.3698, 0.8802, 0.5, 0.7569, 0.6667, 0.7917, 0.6302, 0.8802, 0.5, 0.8767, 0.5, 0.8767, 0.6302, 0.8802, 0.625, 1.0, 0.5625, 1.0, 0.5, 0.9733, 0.3698, 0.8802, 0.5, 0.8767, 0.5, 0.9733, 0.4375, 1.0, 0.375, 1.0, 0.4518, 0.0625, 0.5, 0.0625, 0.5, 0.125, 0.4375, 0.125, 0.552, 0.07703, 0.625, 0.0625, 0.6487, 0.1222, 0.5625, 0.125, 0.5527, 0.1781, 0.625, 0.1875, 0.625, 0.25, 0.5625, 0.25, 0.4482, 0.1743, 0.5, 0.1875, 0.5, 0.2725, 0.4375, 0.25, 0.125, 0.5, 0.2448, 0.4948, 0.2483, 0.625, 0.1584, 0.625, 0.125, 0.5762, 0.2448, 0.4948, 0.3333, 0.4583, 0.3681, 0.625, 0.2483, 0.625, 0.2483, 0.625, 0.3681, 0.625, 0.3333, 0.7917, 0.2448, 0.7552, 0.1584, 0.625, 0.2483, 0.625, 0.2448, 0.7552, 0.125, 0.75, 0.125, 0.6901, 0.3333, 0.4583, 0.5, 0.4931, 0.5, 0.625, 0.3681, 0.625, 0.5, 0.4931, 0.6667, 0.4583, 0.6319, 0.625, 0.5, 0.625, 0.5, 0.625, 0.6319, 0.625, 0.6667, 0.7917, 0.5, 0.7569, 0.3681, 0.625, 0.5, 0.625, 0.5, 0.7569, 0.3333, 0.7917, 0.375, 0.25, 0.4375, 0.25, 0.5, 0.2725, 0.5, 0.3733, 0.3698, 0.3698, 0.5, 0.2725, 0.5625, 0.25, 0.625, 0.25, 0.6302, 0.3698, 0.5, 0.3733, 0.5, 0.3733, 0.6302, 0.3698, 0.6667, 0.4583, 0.5, 0.4931, 0.3698, 0.3698, 0.5, 0.3733, 0.5, 0.4931, 0.3333, 0.4583, 0.375, 0.1738, 0.4482, 0.1743, 0.4375, 0.25, 0.375, 0.25, 0.3497, 0.1224, 0.4375, 0.125, 0.4482, 0.1743, 0.375, 0.1738, 0.4375, 0.125, 0.5, 0.125, 0.5, 0.1875, 0.4482, 0.1743, 0.5, 0.1875, 0.5527, 0.1781, 0.5625, 0.25, 0.5, 0.2725, 0.5, 0.125, 0.5625, 0.125, 0.5527, 0.1781, 0.5, 0.1875, 0.5625, 0.125, 0.6487, 0.1222, 0.625, 0.1875, 0.5527, 0.1781, 0.5, 0.0625, 0.552, 0.07703, 0.5625, 0.125, 0.5, 0.125, 0.4989, -0.0214, 0.5625, 0.0, 0.552, 0.07703, 0.5, 0.0625, 0.5625, 0.0, 0.625, 0.0, 0.625, 0.0625, 0.552, 0.07703, 0.375, 0.05992, 0.4518, 0.0625, 0.4375, 0.125, 0.3497, 0.1224, 0.375, 0.0, 0.4375, 0.0, 0.4518, 0.0625, 0.375, 0.05992, 0.4375, 0.0, 0.4989, -0.0214, 0.5, 0.0625, 0.4518, 0.0625, 0.6667, 0.4583, 0.6319, 0.625, 0.7517, 0.625, 0.7552, 0.4948, 0.7552, 0.4948, 0.7517, 0.625, 0.8458, 0.625, 0.875, 0.5625, 0.875, 0.5, 0.7517, 0.625, 0.7552, 0.7552, 0.875, 0.75, 0.875, 0.6875, 0.8458, 0.625, 0.6319, 0.625, 0.6667, 0.7917, 0.7552, 0.7552, 0.7517, 0.625, 0.3333, 0.7917, 0.3698, 0.8802, 0.5, 0.8767, 0.5, 0.7569, 0.5, 0.7569, 0.5, 0.8767, 0.6302, 0.8802, 0.6667, 0.7917, 0.5, 0.8767, 0.5, 0.9733, 0.5625, 1.0, 0.625, 1.0, 0.6302, 0.8802, 0.3698, 0.8802, 0.375, 1.0, 0.4375, 1.0, 0.5, 0.9733, 0.5, 0.8767, 0.4518, 0.0625, 0.4375, 0.125, 0.5, 0.125, 0.5, 0.0625, 0.552, 0.07703, 0.5625, 0.125, 0.6487, 0.1222, 0.625, 0.0625, 0.5527, 0.1781, 0.5625, 0.25, 0.625, 0.25, 0.625, 0.1875, 0.4482, 0.1743, 0.4375, 0.25, 0.5, 0.2725, 0.5, 0.1875, 0.125, 0.5, 0.125, 0.5762, 0.1584, 0.625, 0.2483, 0.625, 0.2448, 0.4948, 0.2448, 0.4948, 0.2483, 0.625, 0.3681, 0.625, 0.3333, 0.4583, 0.2483, 0.625, 0.2448, 0.7552, 0.3333, 0.7917, 0.3681, 0.625, 0.1584, 0.625, 0.125, 0.6901, 0.125, 0.75, 0.2448, 0.7552, 0.2483, 0.625, 0.3333, 0.4583, 0.3681, 0.625, 0.5, 0.625, 0.5, 0.4931, 0.5, 0.4931, 0.5, 0.625, 0.6319, 0.625, 0.6667, 0.4583, 0.5, 0.625, 0.5, 0.7569, 0.6667, 0.7917, 0.6319, 0.625, 0.3681, 0.625, 0.3333, 0.7917, 0.5, 0.7569, 0.5, 0.625, 0.375, 0.25, 0.3698, 0.3698, 0.5, 0.3733, 0.5, 0.2725, 0.4375, 0.25, 0.5, 0.2725, 0.5, 0.3733, 0.6302, 0.3698, 0.625, 0.25, 0.5625, 0.25, 0.5, 0.3733, 0.5, 0.4931, 0.6667, 0.4583, 0.6302, 0.3698, 0.3698, 0.3698, 0.3333, 0.4583, 0.5, 0.4931, 0.5, 0.3733, 0.375, 0.1738, 0.375, 0.25, 0.4375, 0.25, 0.4482, 0.1743, 0.3497, 0.1224, 0.375, 0.1738, 0.4482, 0.1743, 0.4375, 0.125, 0.4375, 0.125, 0.4482, 0.1743, 0.5, 0.1875, 0.5, 0.125, 0.5, 0.1875, 0.5, 0.2725, 0.5625, 0.25, 0.5527, 0.1781, 0.5, 0.125, 0.5, 0.1875, 0.5527, 0.1781, 0.5625, 0.125, 0.5625, 0.125, 0.5527, 0.1781, 0.625, 0.1875, 0.6487, 0.1222, 0.5, 0.0625, 0.5, 0.125, 0.5625, 0.125, 0.552, 0.07703, 0.4989, -0.0214, 0.5, 0.0625, 0.552, 0.07703, 0.5625, 0.0, 0.5625, 0.0, 0.552, 0.07703, 0.625, 0.0625, 0.625, 0.0, 0.375, 0.05992, 0.3497, 0.1224, 0.4375, 0.125, 0.4518, 0.0625, 0.375, 0.0, 0.375, 0.05992, 0.4518, 0.0625, 0.4375, 0.0, 0.4375, 0.0, 0.4518, 0.0625, 0.5, 0.0625, 0.4989, -0.0214, 0.6667, 0.4583, 0.7552, 0.4948, 0.7517, 0.625, 0.6319, 0.625, 0.7552, 0.4948, 0.875, 0.5, 0.875, 0.625, 0.7517, 0.625, 0.7517, 0.625, 0.875, 0.625, 0.875, 0.75, 0.7552, 0.7552, 0.6319, 0.625, 0.7517, 0.625, 0.7552, 0.7552, 0.6667, 0.7917, 0.3333, 0.7917, 0.5, 0.7569, 0.5, 0.8767, 0.3698, 0.8802, 0.5, 0.7569, 0.6667, 0.7917, 0.6302, 0.8802, 0.5, 0.8767, 0.5, 0.8767, 0.6302, 0.8802, 0.625, 1.0, 0.5, 1.0, 0.3698, 0.8802, 0.5, 0.8767, 0.5, 1.0, 0.375, 1.0, 0.375, 0.0, 0.5, 0.0, 0.5, 0.125, 0.375, 0.125, 0.5, 0.0, 0.625, 0.0, 0.625, 0.125, 0.5, 0.125, 0.5, 0.125, 0.625, 0.125, 0.625, 0.25, 0.5, 0.25, 0.375, 0.125, 0.5, 0.125, 0.5, 0.25, 0.375, 0.25, 0.125, 0.5, 0.2448, 0.4948, 0.2483, 0.625, 0.125, 0.625, 0.2448, 0.4948, 0.3333, 0.4583, 0.3681, 0.625, 0.2483, 0.625, 0.2483, 0.625, 0.3681, 0.625, 0.3333, 0.7917, 0.2448, 0.7552, 0.125, 0.625, 0.2483, 0.625, 0.2448, 0.7552, 0.125, 0.75, 0.3333, 0.4583, 0.5, 0.4931, 0.5, 0.625, 0.3681, 0.625, 0.5, 0.4931, 0.6667, 0.4583, 0.6319, 0.625, 0.5, 0.625, 0.5, 0.625, 0.6319, 0.625, 0.6667, 0.7917, 0.5, 0.7569, 0.3681, 0.625, 0.5, 0.625, 0.5, 0.7569, 0.3333, 0.7917, 0.375, 0.25, 0.5, 0.25, 0.5, 0.3733, 0.3698, 0.3698, 0.5, 0.25, 0.625, 0.25, 0.6302, 0.3698, 0.5, 0.3733, 0.5, 0.3733, 0.6302, 0.3698, 0.6667, 0.4583, 0.5, 0.4931, 0.3698, 0.3698, 0.5, 0.3733, 0.5, 0.4931, 0.3333, 0.4583])
me_cube_001.materials.append(mat_witch_haed)
me_cube_001.materials.append(mat_material_001)
me_cube_001.materials.append(mat_m_villager_hat)
me_cube_001.materials.append(mat_witch_eye)
me_cube_001.materials.append(mat_witch_eye_001)
me_cube_001.use_remesh_preserve_volume = False
me_cube_001.use_remesh_preserve_attributes = False
me_cube_001.use_mirror_vertex_groups = False
me_cube_001.update()

# ---- objects
ob_witch_body = bpy.data.objects.new('witch.body', me_cube_001)

# ---- transforms, parenting, visibility, modifiers, constraints
ob_witch_body.location = (-2.98e-08, 0.0, 5.96e-08)
ob_witch_body.lock_rotations_4d = False
ob_witch_body.empty_display_type = 'ARROWS'
ob_witch_body.lineart.crease_threshold = 0.0

# ---- collection membership
col_collection.objects.link(ob_witch_body)

# ---- scene / render settings (as saved in the file)
scene.frame_start = 1; scene.frame_end = 250; scene.frame_set(1)
scene.render.engine = 'BLENDER_EEVEE_NEXT'
scene.cycles.use_denoising = False
scene.cycles.samples = 128
scene.cycles.sampling_pattern = 'TABULATED_SOBOL'
scene.cycles.use_adaptive_sampling = False
scene.cycles.use_light_tree = False
scene.view_settings.view_transform = 'Filmic'
bpy.context.view_layer.update()

# ---- added for rendering (the .blend has no active camera and no usable light): camera, sun
cam_auto = bpy.data.cameras.new('AutoCamera')
cam_auto.lens = 50.0
cam_auto.sensor_width = 36.0
cam_auto.clip_end = 1000.0
ob_auto_camera = bpy.data.objects.new('AutoCamera', cam_auto)
scene.collection.objects.link(ob_auto_camera)
ob_auto_camera.location = (1.89797, -1.8822, 2.41351)
ob_auto_camera.rotation_euler = (1.09748, -7.21219e-08, 0.694738)
scene.camera = ob_auto_camera
light_auto_sun = bpy.data.lights.new('AutoSun', 'SUN')
light_auto_sun.energy = 3.0
light_auto_sun.angle = 0.0523599
ob_auto_sun = bpy.data.objects.new('AutoSun', light_auto_sun)
scene.collection.objects.link(ob_auto_sun)
ob_auto_sun.rotation_euler = (0.872665, 0.174533, 0.523599)
bpy.context.view_layer.update()
